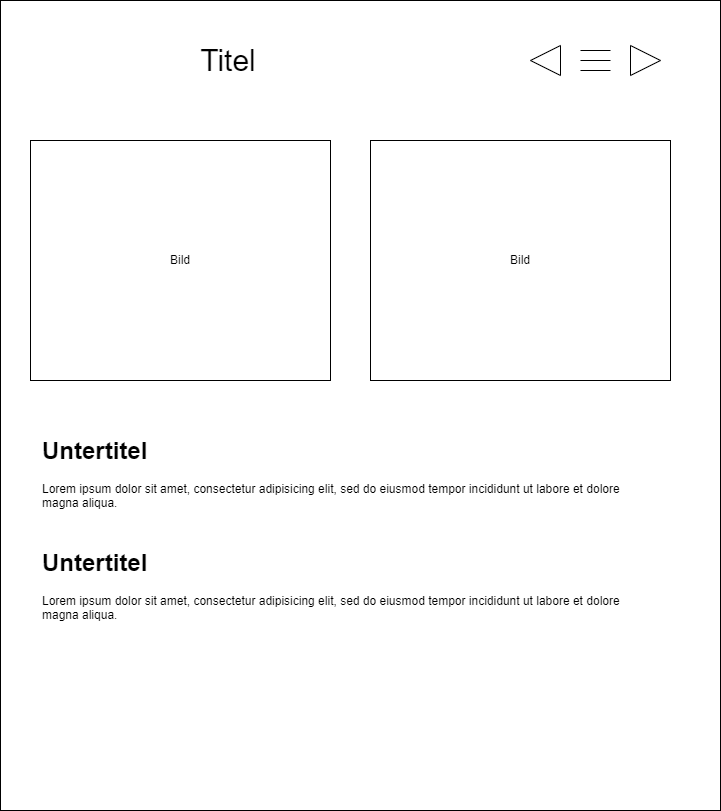

The diagram above was exported from draw.io. Its source (the exported page's mxGraphModel, read from the mxfile embedded in the PNG):
<mxGraphModel dx="1518" dy="614" grid="1" gridSize="10" guides="1" tooltips="1" connect="1" arrows="1" fold="1" page="1" pageScale="1" pageWidth="827" pageHeight="1169" math="0" shadow="0">
  <root>
    <mxCell id="0" />
    <mxCell id="1" parent="0" />
    <mxCell id="-D1Q4WwC-S9VsbgenrbY-3" value="" style="rounded=0;whiteSpace=wrap;html=1;" parent="1" vertex="1">
      <mxGeometry x="30" y="380" width="720" height="810" as="geometry" />
    </mxCell>
    <mxCell id="ppA1GuaT8vJ02jRdnP-W-2" value="&lt;span style=&quot;font-size: 30px;&quot;&gt;Titel&lt;/span&gt;" style="text;html=1;align=center;verticalAlign=middle;whiteSpace=wrap;rounded=0;" vertex="1" parent="1">
      <mxGeometry x="190" y="420" width="136" height="40" as="geometry" />
    </mxCell>
    <mxCell id="ppA1GuaT8vJ02jRdnP-W-4" value="" style="endArrow=none;html=1;rounded=0;exitX=0.806;exitY=0.109;exitDx=0;exitDy=0;exitPerimeter=0;" edge="1" parent="1">
      <mxGeometry width="50" height="50" relative="1" as="geometry">
        <mxPoint x="610" y="440" as="sourcePoint" />
        <mxPoint x="640" y="440" as="targetPoint" />
        <Array as="points">
          <mxPoint x="610" y="440" />
        </Array>
      </mxGeometry>
    </mxCell>
    <mxCell id="ppA1GuaT8vJ02jRdnP-W-5" value="" style="endArrow=none;html=1;rounded=0;exitX=0.806;exitY=0.109;exitDx=0;exitDy=0;exitPerimeter=0;" edge="1" parent="1">
      <mxGeometry width="50" height="50" relative="1" as="geometry">
        <mxPoint x="610" y="450" as="sourcePoint" />
        <mxPoint x="640" y="450" as="targetPoint" />
      </mxGeometry>
    </mxCell>
    <mxCell id="ppA1GuaT8vJ02jRdnP-W-6" value="" style="triangle;whiteSpace=wrap;html=1;" vertex="1" parent="1">
      <mxGeometry x="660" y="425" width="30" height="30" as="geometry" />
    </mxCell>
    <mxCell id="ppA1GuaT8vJ02jRdnP-W-7" value="" style="triangle;whiteSpace=wrap;html=1;rotation=-180;" vertex="1" parent="1">
      <mxGeometry x="560" y="425" width="30" height="30" as="geometry" />
    </mxCell>
    <mxCell id="ppA1GuaT8vJ02jRdnP-W-9" value="Bild" style="rounded=0;whiteSpace=wrap;html=1;" vertex="1" parent="1">
      <mxGeometry x="60" y="520" width="300" height="240" as="geometry" />
    </mxCell>
    <mxCell id="ppA1GuaT8vJ02jRdnP-W-10" value="Bild" style="rounded=0;whiteSpace=wrap;html=1;" vertex="1" parent="1">
      <mxGeometry x="400" y="520" width="300" height="240" as="geometry" />
    </mxCell>
    <mxCell id="ppA1GuaT8vJ02jRdnP-W-11" value="&lt;h1 style=&quot;margin-top: 0px;&quot;&gt;Untertitel&lt;/h1&gt;&lt;p&gt;Lorem ipsum dolor sit amet, consectetur adipisicing elit, sed do eiusmod tempor incididunt ut labore et dolore magna aliqua.&lt;/p&gt;&lt;p&gt;&lt;br&gt;&lt;/p&gt;&lt;h1 style=&quot;margin-top: 0px;&quot;&gt;Untertitel&lt;/h1&gt;&lt;p&gt;Lorem ipsum dolor sit amet, consectetur adipisicing elit, sed do eiusmod tempor incididunt ut labore et dolore magna aliqua.&lt;/p&gt;" style="text;html=1;whiteSpace=wrap;overflow=hidden;rounded=0;" vertex="1" parent="1">
      <mxGeometry x="70" y="810" width="600" height="310" as="geometry" />
    </mxCell>
    <mxCell id="ppA1GuaT8vJ02jRdnP-W-12" value="" style="endArrow=none;html=1;rounded=0;exitX=0.806;exitY=0.109;exitDx=0;exitDy=0;exitPerimeter=0;" edge="1" parent="1">
      <mxGeometry width="50" height="50" relative="1" as="geometry">
        <mxPoint x="610" y="430" as="sourcePoint" />
        <mxPoint x="640" y="430" as="targetPoint" />
      </mxGeometry>
    </mxCell>
  </root>
</mxGraphModel>